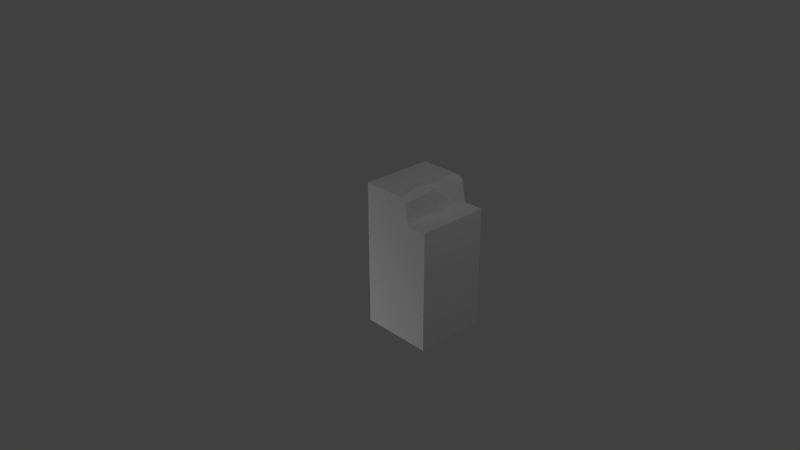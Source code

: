 # Source: GrassWaterBorder_Straight_LeftAligned.blend  (saved by Blender 2.74.0; exported with 4.5.12 LTS)
import bpy
from mathutils import Matrix  # noqa: F401  (used for matrix-valued properties, if any)

bpy.ops.wm.read_factory_settings(use_empty=True)
scene = bpy.context.scene
scene.name = 'Scene'

# ---- collections
col_collection_1 = bpy.data.collections.new('Collection 1'); scene.collection.children.link(col_collection_1)

# ---- materials (node trees are filled in below, after node groups)
mat_material = bpy.data.materials.new('Material')
mat_material.alpha_threshold = 0.0
mat_material.use_transparent_shadow = False
mat_material.roughness = 0.5
mat_material.specular_intensity = 0.0
mat_material.line_color = (0.0, 0.0, 0.0, 1.0)

# ---- material node trees

# ---- world
world_world = bpy.data.worlds.new('World'); scene.world = world_world
world_world.color = (0.05088, 0.05088, 0.05088)
world_world.use_sun_shadow = False
world_world.sun_shadow_jitter_overblur = 0.0
world_world.cycles.sampling_method = 'NONE'
world_world.cycles.sample_map_resolution = 256

# ---- cameras
cam_camera = bpy.data.cameras.new('Camera')
cam_camera.clip_end = 100.0
cam_camera.lens = 35.0
cam_camera.sensor_width = 32.0
cam_camera.sensor_height = 18.0
cam_camera.ortho_scale = 7.314
cam_camera.dof.focus_distance = 0.0
cam_camera.dof.aperture_fstop = 128.0

# ---- lights
light_point = bpy.data.lights.new('Point', 'POINT')
light_point.transmission_factor = 0.0
light_point.energy = 100.0
light_point.shadow_buffer_clip_start = 0.5
light_point.shadow_soft_size = 0.1
light_point.shadow_maximum_resolution = 0.006
light_point.use_absolute_resolution = True
light_point.cycles.use_multiple_importance_sampling = False
light_lamp = bpy.data.lights.new('Lamp', 'POINT')
light_lamp.transmission_factor = 0.0
light_lamp.cutoff_distance = 30.0
light_lamp.energy = 100.0
light_lamp.shadow_buffer_clip_start = 1.001
light_lamp.shadow_soft_size = 0.1
light_lamp.shadow_maximum_resolution = 0.006
light_lamp.use_absolute_resolution = True
light_lamp.cycles.use_multiple_importance_sampling = False
light_point_001 = bpy.data.lights.new('Point.001', 'POINT')
light_point_001.transmission_factor = 0.0
light_point_001.energy = 100.0
light_point_001.shadow_buffer_clip_start = 0.5
light_point_001.shadow_soft_size = 0.1
light_point_001.shadow_maximum_resolution = 0.006
light_point_001.use_absolute_resolution = True
light_point_001.cycles.use_multiple_importance_sampling = False

# ---- meshes
me_cube_001 = bpy.data.meshes.new('Cube.001')
me_cube_001.from_pydata([(0.7217, 0.6578, -1.0), (1.0, -1.0, -1.0), (-5.96e-08, 1.0, 0.0), (-5.96e-08, -1.0, 0.0), (5.96e-08, -1.0, -1.0), (5.96e-08, 1.0, -1.0), (0.7386, -1.0, 4.621e-08), (0.6699, 0.938, -1.0), (1.0, 0.6578, -1.0), (0.5809, -1.0, -1.0), (0.6174, 1.0, -1.0), (0.5809, 0.6578, -1.0), (0.7217, 0.6572, 1.132e-09), (0.7389, 0.6736, -0.5), (0.6787, 0.6745, -0.2452), (0.7208, 0.7083, -0.75), (0.6701, 0.9378, 9.376e-10), (0.6785, 0.985, -0.5), (0.6316, 0.9183, -0.7104), (0.6571, 0.9519, -0.2985), (0.6177, 0.9998, 2.324e-09), (0.6117, 1.016, -0.546), (0.5787, 1.043, -0.8044), (0.5864, 1.057, -0.2315), (0.5248, 1.0, -1.0), (0.5248, 0.9994, -1.016e-10), (0.454, 1.0, -0.5), (0.8412, 0.6578, -1.0), (0.8415, 0.6578, 0.0), (0.8548, 0.6578, -0.4416), (0.8685, 0.6578, -0.7824), (0.8277, 0.6578, -0.2619), (1.0, 0.6578, 0.0), (1.0, -1.0, 0.0)], [], [(8, 1, 9, 11, 0, 27), (0, 11, 7), (27, 30, 29, 31, 28, 32, 8), (19, 16, 14), (13, 15, 17), (18, 15, 7), (19, 20, 16), (17, 21, 19), (18, 21, 17), (7, 22, 18), (23, 25, 20), (25, 23, 26), (23, 21, 26), (22, 26, 21), (26, 22, 24), (22, 10, 24), (20, 19, 23), (14, 16, 12), (19, 14, 17), (14, 13, 17), (17, 15, 18), (7, 15, 0), (10, 22, 7), (21, 18, 22), (10, 7, 11), (23, 19, 21), (14, 12, 28, 31), (13, 14, 31, 29), (15, 13, 29, 30), (0, 15, 30, 27), (6, 33, 32, 28, 12), (6, 12, 16, 20, 25, 2, 3), (24, 5, 2, 25, 26), (4, 5, 24, 10, 11, 9), (1, 8, 32, 33)])
_uv = me_cube_001.uv_layers.new(name='UVMap')
_uv.uv.foreach_set('vector', [0.4961, 0.05078, 0.4961, 0.2471, 0.4463, 0.2471, 0.4463, 0.05078, 0.4629, 0.05078, 0.4766, 0.05078, 0.3682, 0.04395, 0.3535, 0.04395, 0.3623, 0.01172, 0.2246, 0.4961, 0.2285, 0.4648, 0.2275, 0.4141, 0.2227, 0.3887, 0.2246, 0.3506, 0.248, 0.3506, 0.248, 0.4961, 0.5928, 0.3975, 0.5947, 0.3555, 0.6299, 0.3906, 0.6328, 0.4258, 0.627, 0.4609, 0.5879, 0.4258, 0.5957, 0.4551, 0.627, 0.4609, 0.5947, 0.4961, 0.5928, 0.3975, 0.584, 0.3555, 0.5947, 0.3555, 0.6963, 0.375, 0.7109, 0.3613, 0.7109, 0.4238, 0.5957, 0.4551, 0.582, 0.4316, 0.5879, 0.4258, 0.5947, 0.4961, 0.5771, 0.4688, 0.5957, 0.4551, 0.6641, 0.3594, 0.6738, 0.3916, 0.6611, 0.3916, 0.6738, 0.3916, 0.6641, 0.3594, 0.6846, 0.3223, 0.6641, 0.3594, 0.6611, 0.3164, 0.6846, 0.3223, 0.667, 0.2793, 0.6846, 0.3223, 0.6611, 0.3164, 0.6846, 0.3223, 0.667, 0.2793, 0.6738, 0.252, 0.667, 0.2793, 0.6611, 0.252, 0.6738, 0.252, 0.584, 0.3555, 0.5928, 0.3975, 0.5752, 0.3877, 0.6299, 0.3906, 0.5947, 0.3555, 0.6348, 0.3555, 0.5928, 0.3975, 0.6299, 0.3906, 0.5879, 0.4258, 0.6299, 0.3906, 0.6328, 0.4258, 0.5879, 0.4258, 0.5879, 0.4258, 0.627, 0.4609, 0.5957, 0.4551, 0.5947, 0.4961, 0.627, 0.4609, 0.6348, 0.4961, 0.584, 0.4961, 0.5771, 0.4688, 0.5947, 0.4961, 0.582, 0.4316, 0.5957, 0.4551, 0.5771, 0.4688, 0.3564, 0.003906, 0.3623, 0.01172, 0.3535, 0.04395, 0.5752, 0.3877, 0.5928, 0.3975, 0.582, 0.4316, 0.5615, 0.1406, 0.5674, 0.1064, 0.584, 0.1064, 0.583, 0.1436, 0.5693, 0.1768, 0.5615, 0.1406, 0.583, 0.1436, 0.5869, 0.1689, 0.5674, 0.2129, 0.5693, 0.1768, 0.5869, 0.1689, 0.5889, 0.2168, 0.5674, 0.248, 0.5674, 0.2129, 0.5889, 0.2168, 0.584, 0.248, 0.2842, 0.248, 0.252, 0.248, 0.252, 0.04785, 0.2725, 0.04785, 0.2861, 0.04785, 0.2861, 0.248, 0.2881, 0.04492, 0.2949, 0.01172, 0.3018, 0.003906, 0.3125, 0.003906, 0.3779, 0.003906, 0.3779, 0.248, 0.3955, 0.003906, 0.4678, 0.003906, 0.4678, 0.1416, 0.3955, 0.1416, 0.4043, 0.07324, 0.3193, 0.2471, 0.3193, 0.003906, 0.3838, 0.003906, 0.3936, 0.003906, 0.3896, 0.04395, 0.3896, 0.2471, 0.252, 0.248, 0.252, 0.004883, 0.4033, 0.003906, 0.4033, 0.248])
me_cube_001.materials.append(mat_material)
me_cube_001.use_remesh_preserve_volume = False
me_cube_001.use_remesh_preserve_attributes = False
me_cube_001.use_mirror_vertex_groups = False
me_cube_001.update()
me_cube_001.normals_split_custom_set([tuple(v) for v in zip(*[iter([-1.716e-07, 4.142e-07, -1.0, -1.716e-07, 4.142e-07, -1.0, -1.716e-07, 4.142e-07, -1.0, -1.716e-07, 4.142e-07, -1.0, -1.716e-07, 4.142e-07, -1.0, -1.716e-07, 4.142e-07, -1.0, 0.0, -5.745e-06, -1.0, 0.0, -5.745e-06, -1.0, 0.0, -5.745e-06, -1.0, -1.321e-06, 1.0, 9.896e-08, -1.321e-06, 1.0, 9.896e-08, -1.321e-06, 1.0, 9.896e-08, -1.321e-06, 1.0, 9.896e-08, -1.321e-06, 1.0, 9.896e-08, -1.321e-06, 1.0, 9.896e-08, -1.321e-06, 1.0, 9.896e-08, 0.9968, 0.06982, -0.04008, 0.9968, 0.06982, -0.04008, 0.9968, 0.06982, -0.04008, 0.9807, 0.1902, -0.04449, 0.9807, 0.1902, -0.04449, 0.9807, 0.1902, -0.04449, 0.9201, 0.3634, 0.1466, 0.9201, 0.3634, 0.1466, 0.9201, 0.3634, 0.1466, 0.764, 0.6452, -0.002929, 0.764, 0.6452, -0.002929, 0.764, 0.6452, -0.002929, 0.3065, 0.9335, 0.1863, 0.3065, 0.9335, 0.1863, 0.3065, 0.9335, 0.1863, 0.5861, 0.7254, -0.361, 0.5861, 0.7254, -0.361, 0.5861, 0.7254, -0.361, 0.8651, 0.4795, 0.1472, 0.8651, 0.4795, 0.1472, 0.8651, 0.4795, 0.1472, -0.004385, 0.9712, 0.2384, -0.004385, 0.9712, 0.2384, -0.004385, 0.9712, 0.2384, -0.5143, 0.8544, 0.07376, -0.5143, 0.8544, 0.07376, -0.5143, 0.8544, 0.07376, -0.1406, 0.9805, -0.137, -0.1406, 0.9805, -0.137, -0.1406, 0.9805, -0.137, -0.06963, 0.9915, 0.11, -0.06963, 0.9915, 0.11, -0.06963, 0.9915, 0.11, -0.4611, 0.8849, -0.06527, -0.4611, 0.8849, -0.06527, -0.4611, 0.8849, -0.06527, -8.044e-07, 0.9772, -0.2124, -8.044e-07, 0.9772, -0.2124, -8.044e-07, 0.9772, -0.2124, 0.8348, 0.5501, 0.02167, 0.8348, 0.5501, 0.02167, 0.8348, 0.5501, 0.02167, 0.9711, 0.1787, -0.1579, 0.9711, 0.1787, -0.1579, 0.9711, 0.1787, -0.1579, 0.9875, 0.1002, 0.1214, 0.9875, 0.1002, 0.1214, 0.9875, 0.1002, 0.1214, 0.9565, 0.1854, 0.2253, 0.9565, 0.1854, 0.2253, 0.9565, 0.1854, 0.2253, 0.8476, 0.4211, -0.3227, 0.8476, 0.4211, -0.3227, 0.8476, 0.4211, -0.3227, 0.9828, 0.1816, -0.03322, 0.9828, 0.1816, -0.03322, 0.9828, 0.1816, -0.03322, 0.7628, 0.6465, 0.0102, 0.7628, 0.6465, 0.0102, 0.7628, 0.6465, 0.0102, 0.9385, 0.3346, -0.08552, 0.9385, 0.3346, -0.08552, 0.9385, 0.3346, -0.08552, -2.649e-05, 3.42e-06, -1.0, -2.649e-05, 3.42e-06, -1.0, -2.649e-05, 3.42e-06, -1.0, 0.8269, 0.5623, -0.005711, 0.8269, 0.5623, -0.005711, 0.8269, 0.5623, -0.005711, 0.06115, 0.9978, 0.02736, 0.06115, 0.9978, 0.02736, 0.06115, 0.9978, 0.02736, 0.06115, 0.9978, 0.02736, 0.1182, 0.9928, 0.02162, 0.1182, 0.9928, 0.02162, 0.1182, 0.9928, 0.02162, 0.1182, 0.9928, 0.02162, 0.2381, 0.9697, 0.05514, 0.2381, 0.9697, 0.05514, 0.2381, 0.9697, 0.05514, 0.2381, 0.9697, 0.05514, 0.1708, 0.9785, -0.1152, 0.1708, 0.9785, -0.1152, 0.1708, 0.9785, -0.1152, 0.1708, 0.9785, -0.1152, 8.769e-08, 1.424e-08, 1.0, 8.769e-08, 1.424e-08, 1.0, 8.769e-08, 1.424e-08, 1.0, 8.769e-08, 1.424e-08, 1.0, 8.769e-08, 1.424e-08, 1.0, -2.741e-08, 1.138e-08, 1.0, -2.741e-08, 1.138e-08, 1.0, -2.741e-08, 1.138e-08, 1.0, -2.741e-08, 1.138e-08, 1.0, -2.741e-08, 1.138e-08, 1.0, -2.741e-08, 1.138e-08, 1.0, -2.741e-08, 1.138e-08, 1.0, 0.0003003, 1.0, 0.0002729, 0.0003003, 1.0, 0.0002729, 0.0003003, 1.0, 0.0002729, 0.0003003, 1.0, 0.0002729, 0.0003003, 1.0, 0.0002729, 4.082e-07, 2.893e-07, -1.0, 4.082e-07, 2.893e-07, -1.0, 4.082e-07, 2.893e-07, -1.0, 4.082e-07, 2.893e-07, -1.0, 4.082e-07, 2.893e-07, -1.0, 4.082e-07, 2.893e-07, -1.0, 1.0, 0.0, 0.0, 1.0, 0.0, 0.0, 1.0, 0.0, 0.0, 1.0, 0.0, 0.0])] * 3)])

# ---- objects
ob_cube_001 = bpy.data.objects.new('Cube.001', me_cube_001)
ob_point = bpy.data.objects.new('Point', light_point)
ob_lamp = bpy.data.objects.new('Lamp', light_lamp)
ob_camera = bpy.data.objects.new('Camera', cam_camera)
ob_point_001 = bpy.data.objects.new('Point.001', light_point_001)

# ---- transforms, parenting, visibility, modifiers, constraints
ob_cube_001.location = (0.0, 0.0, 0.0)
ob_cube_001.rotation_euler = (1.571, 0.0, 0.0)
ob_cube_001.color = (0.8, 0.8, 0.8, 1.0)
ob_cube_001.lineart.crease_threshold = 0.0
ob_point.location = (-1.713, 1.943, -1.679)
ob_point.lineart.crease_threshold = 0.0
ob_lamp.location = (4.076, 1.005, 5.904)
ob_lamp.rotation_euler = (0.6503, 0.05522, 1.866)
ob_lamp.lock_rotations_4d = False
ob_lamp.empty_display_type = 'ARROWS'
ob_lamp.color = (0.0, 0.0, 0.0, 0.0)
ob_lamp.lineart.crease_threshold = 0.0
ob_camera.location = (7.481, -6.508, 5.344)
ob_camera.rotation_euler = (1.109, 0.0, 0.8149)
ob_camera.lock_rotations_4d = False
ob_camera.empty_display_type = 'ARROWS'
ob_camera.color = (0.0, 0.0, 0.0, 0.0)
ob_camera.display_type = 'WIRE'
ob_camera.lineart.crease_threshold = 0.0
ob_point_001.location = (-1.713, -3.817, -1.679)
ob_point_001.lineart.crease_threshold = 0.0

# ---- collection membership
col_collection_1.objects.link(ob_cube_001)
col_collection_1.objects.link(ob_point)
col_collection_1.objects.link(ob_lamp)
col_collection_1.objects.link(ob_camera)
col_collection_1.objects.link(ob_point_001)

# ---- scene / render settings (as saved in the file)
scene.camera = ob_camera
scene.frame_start = 1; scene.frame_end = 250; scene.frame_set(1)
scene.render.engine = 'BLENDER_EEVEE_NEXT'
scene.render.resolution_percentage = 50
scene.render.dither_intensity = 0.0
scene.cycles.use_denoising = False
scene.cycles.samples = 10
scene.cycles.sampling_pattern = 'TABULATED_SOBOL'
scene.cycles.light_sampling_threshold = 0.0
scene.cycles.use_adaptive_sampling = False
scene.cycles.use_light_tree = False
scene.cycles.blur_glossy = 0.0
scene.cycles.pixel_filter_type = 'GAUSSIAN'
scene.cycles.sample_clamp_indirect = 0.0
scene.view_settings.view_transform = 'Standard'
bpy.context.view_layer.update()
